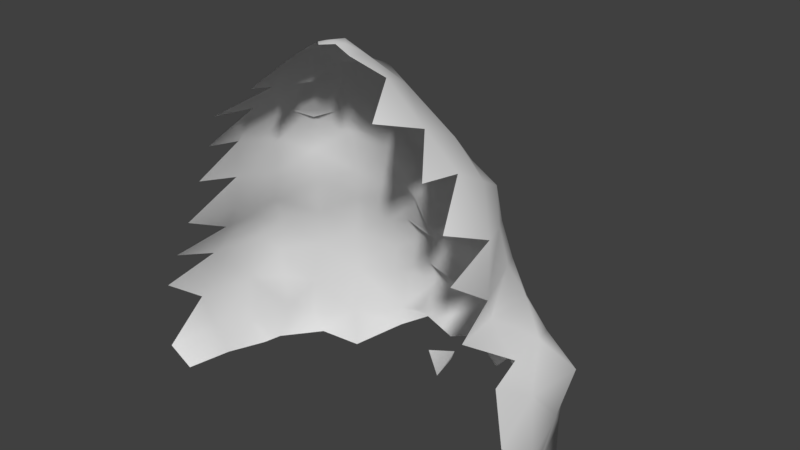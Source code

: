 # Source: BackMoutain2.blend  (saved by Blender 2.78.0; exported with 4.5.12 LTS)
import bpy
from mathutils import Matrix  # noqa: F401  (used for matrix-valued properties, if any)

bpy.ops.wm.read_factory_settings(use_empty=True)
scene = bpy.context.scene
scene.name = 'Scene'

# ---- collections
col_collection_1 = bpy.data.collections.new('Collection 1'); scene.collection.children.link(col_collection_1)

# ---- world
world_world = bpy.data.worlds.new('World'); scene.world = world_world
world_world.color = (0.05088, 0.05088, 0.05088)
world_world.use_sun_shadow = False
world_world.sun_shadow_jitter_overblur = 0.0
world_world.cycles.sampling_method = 'MANUAL'

# ---- meshes
me_cube = bpy.data.meshes.new('Cube')
me_cube.from_pydata([(-5.715, 5.225, 0.6067), (-6.21, 5.235, 1.449), (-4.027, 5.541, 0.4753), (-4.22, 5.61, 2.087), (-4.182, 5.791, 5.821), (-5.472, 4.843, 5.241), (-5.835, 4.847, 3.322), (-4.017, 5.928, 3.918), (-1.861, 7.828, 4.274), (-5.997, 3.186, 7.724), (-5.236, 2.541, 10.76), (-1.365, 8.755, 0.3773), (-0.751, 0.9511, 15.76), (-6.521, -0.9746, 8.115), (-5.555, 2.75, 9.216), (-1.532, 8.93, 1.743), (-0.8086, -0.04903, 15.93), (-3.249, 4.915, 9.199), (-4.722, 4.128, 8.514), (-5.129, 4.531, 6.909), (-3.68, 5.396, 7.657), (-6.376, 1.306, 7.945), (-1.27, 6.034, 8.161), (-5.054, -0.8924, 11.61), (-5.66, -0.9746, 10.09), (-4.51, 2.68, 12.05), (-5.864, 0.9845, 9.518), (-1.431, 5.06, 9.69), (-3.367, 2.75, 13.41), (-3.26, 3.918, 11.97), (-4.446, 3.821, 11.45), (-4.53, 3.87, 10.07), (-3.489, 4.772, 10.84), (-5.601, 0.9843, 11.06), (-1.781, 4.72, 10.88), (-2.888, 7.17, 1.153), (-3.034, 7.382, 1.853), (-4.313, -1.204, 13.01), (-2.579, -0.9559, 14.36), (-4.596, 0.9156, 12.64), (-1.769, 3.821, 12.76), (-3.374, 0.7621, 13.77), (-1.821, 0.4302, 15.37), (-1.488, 2.298, 14.66), (-3.081, 7.265, 3.765), (-1.599, 7.526, 5.762), (-2.951, 6.832, 5.107), (-2.634, 6.362, 6.631), (-1.854, 6.358, 6.902), (-2.624, 8.722, 0.939), (-2.717, 8.136, 1.528), (-1.508, 8.685, 3.146), (-2.022, 8.69, 3.049), (-0.2785, -0.08595, 16.24), (-0.3474, 0.361, 16.17), (-7.744, 2.878, 1.537), (-7.282, 3.155, 0.4203), (-8.635, -0.7824, 1.663), (-6.663, 4.209, 1.994), (-7.922, 1.07, 1.991), (-7.578, 1.339, 0.7165), (-7.089, 3.903, 0.4426), (-7.9, -0.5332, 0.7615), (-6.815, 4.072, 3.542), (-7.625, 2.905, 3.656), (-8.051, 0.5674, 3.62), (-7.708, 1.106, 5.557), (-6.758, 4.006, 4.825), (-7.248, 2.951, 5.623), (-7.914, -1.167, 4.977), (-6.991, 2.339, 6.896), (-6.559, 3.823, 6.422), (-6.789, 1.074, 7.059), (-7.302, -1.047, 6.488), (5.358, 4.821, 0.6194), (5.384, 4.777, 1.672), (4.011, 5.527, 0.4271), (4.368, 5.647, 1.803), (0.003732, 1.752, 15.37), (0.008155, 5.445, 1.929), (0.08547, 5.933, 0.4466), (-0.171, 8.99, 0.7872), (4.224, 5.641, 5.806), (5.492, 4.935, 5.325), (5.885, 5.478, 3.831), (4.225, 6.065, 3.86), (1.64, 7.778, 4.168), (5.922, 3.202, 7.751), (5.194, 2.484, 10.44), (1.252, 8.561, 0.04268), (0.8587, 0.9534, 15.8), (0.00376, 7.555, 3.962), (6.325, -0.9608, 8.066), (5.421, 2.754, 8.999), (1.578, 8.926, 1.68), (1.026, -0.05398, 16.03), (3.472, 4.73, 9.208), (4.755, 4.021, 8.491), (5.156, 4.444, 6.935), (3.884, 4.998, 7.687), (5.776, 1.392, 7.714), (1.987, 5.506, 7.774), (0.06323, 6.888, 0.7418), (5.477, -0.9367, 11.58), (-0.06611, 5.316, 7.66), (5.848, -0.9955, 9.949), (4.478, 2.524, 11.85), (5.991, 0.8327, 8.699), (1.867, 5.047, 9.478), (3.206, 2.591, 13.06), (3.115, 3.688, 11.84), (4.244, 3.607, 11.26), (-0.438, 5.079, 9.069), (4.446, 3.721, 9.959), (3.266, 4.408, 10.72), (5.983, 0.8014, 10.9), (1.742, 4.705, 11.07), (0.3675, 6.722, 1.367), (3.296, 7.281, 0.6636), (3.165, 7.183, 1.758), (0.1382, 4.29, 11.13), (4.619, -0.8861, 13.03), (2.787, -1.033, 14.52), (4.571, 0.963, 12.7), (1.628, 3.708, 12.64), (3.313, 0.8592, 13.91), (2.105, 0.4407, 15.43), (1.4, 2.267, 14.59), (-0.04787, 3.091, 14.73), (-0.5355, 3.68, 13.56), (3.186, 7.561, 3.626), (1.99, 7.035, 6.285), (3.013, 6.692, 5.052), (-0.5753, 7.313, 5.454), (2.781, 6.079, 6.571), (0.02333, 6.385, 6.714), (1.55, 6.609, 6.835), (-0.03423, 8.909, 1.583), (2.197, 8.106, 1.149), (2.447, 8.432, 1.834), (-0.1819, 8.678, 3.057), (1.431, 8.796, 2.603), (3.015, 8.266, 2.973), (0.4697, -0.08285, 16.31), (0.5014, 0.3653, 16.22), (0.05469, 0.8153, 16.2), (0.0815, 0.157, 16.32), (0.106, -0.4652, 16.31), (7.352, 2.445, 1.761), (7.245, 2.702, 0.4745), (8.064, -0.3555, 1.942), (6.934, 4.307, 2.216), (7.796, 1.085, 2.07), (7.439, 1.269, 0.6827), (6.883, 4.395, 0.5438), (7.953, -0.2652, 0.6414), (7.008, 4.276, 3.624), (7.695, 2.776, 3.868), (8.19, 0.5926, 3.59), (7.713, 1.117, 5.592), (6.82, 4.12, 4.955), (8.092, 3.151, 5.751), (7.981, -0.9635, 4.837), (7.054, 2.379, 6.91), (6.479, 3.762, 6.354), (7.202, 0.7615, 6.96), (7.355, -0.5172, 6.626)], [], [(3, 0, 1), (3, 6, 7), (7, 46, 44), (22, 135, 48), (22, 47, 20), (6, 58, 63), (7, 5, 4), (4, 19, 20), (6, 67, 5), (1, 61, 58), (20, 18, 17), (22, 17, 27), (22, 112, 104), (13, 26, 21), (21, 14, 9), (9, 18, 19), (27, 32, 34), (17, 31, 32), (112, 34, 120), (24, 33, 26), (26, 10, 14), (14, 31, 18), (32, 30, 29), (10, 30, 31), (34, 29, 40), (120, 40, 129), (23, 39, 33), (29, 25, 28), (28, 39, 41), (40, 28, 43), (43, 41, 42), (43, 129, 40), (42, 12, 43), (33, 25, 10), (8, 140, 51), (36, 49, 35), (36, 52, 50), (8, 46, 45), (8, 133, 91), (45, 47, 48), (45, 135, 133), (7, 36, 3), (4, 47, 46), (3, 35, 2), (15, 49, 50), (15, 140, 137), (15, 81, 11), (15, 52, 51), (8, 52, 44), (21, 70, 72), (9, 71, 70), (5, 71, 19), (12, 145, 78), (43, 78, 128), (146, 54, 53), (53, 147, 146), (16, 54, 12), (58, 64, 63), (62, 59, 60), (55, 61, 56), (60, 55, 56), (57, 65, 59), (59, 64, 55), (65, 69, 66), (64, 66, 68), (64, 67, 63), (68, 71, 67), (66, 73, 72), (66, 70, 68), (3, 2, 0), (3, 1, 6), (7, 4, 46), (22, 104, 135), (22, 48, 47), (6, 1, 58), (7, 6, 5), (4, 5, 19), (13, 21, 72), (6, 63, 67), (1, 0, 61), (20, 19, 18), (22, 20, 17), (22, 27, 112), (21, 26, 14), (9, 14, 18), (27, 17, 32), (17, 18, 31), (112, 27, 34), (26, 33, 10), (14, 10, 31), (32, 31, 30), (10, 25, 30), (34, 32, 29), (120, 34, 40), (29, 30, 25), (28, 25, 39), (40, 29, 28), (43, 28, 41), (43, 128, 129), (42, 41, 38), (41, 39, 37), (42, 16, 12), (33, 39, 25), (8, 91, 140), (36, 50, 49), (36, 44, 52), (8, 44, 46), (8, 45, 133), (45, 46, 47), (45, 48, 135), (7, 44, 36), (4, 20, 47), (3, 36, 35), (15, 11, 49), (15, 51, 140), (15, 137, 81), (15, 50, 52), (8, 51, 52), (21, 9, 70), (9, 19, 71), (5, 67, 71), (12, 54, 145), (43, 12, 78), (146, 145, 54), (16, 53, 54), (58, 55, 64), (62, 57, 59), (55, 58, 61), (60, 59, 55), (59, 65, 64), (64, 65, 66), (64, 68, 67), (68, 70, 71), (66, 72, 70), (77, 75, 74), (77, 85, 84), (85, 130, 132), (101, 136, 135), (101, 99, 134), (84, 156, 151), (85, 82, 83), (82, 99, 98), (80, 79, 117), (84, 83, 160), (75, 151, 154), (99, 96, 97), (101, 108, 96), (101, 104, 112), (92, 100, 107), (100, 87, 93), (87, 98, 97), (108, 116, 114), (96, 114, 113), (112, 120, 116), (105, 107, 115), (107, 93, 88), (93, 97, 113), (114, 110, 111), (88, 113, 111), (116, 124, 110), (120, 129, 124), (103, 115, 123), (110, 109, 106), (109, 125, 123), (124, 127, 109), (127, 126, 125), (127, 124, 129), (126, 127, 90), (115, 88, 106), (86, 141, 140), (119, 118, 138), (119, 139, 142), (86, 131, 132), (86, 91, 133), (131, 136, 134), (131, 133, 135), (85, 77, 119), (82, 132, 134), (77, 76, 118), (94, 139, 138), (94, 137, 140), (94, 89, 81), (94, 141, 142), (86, 130, 142), (100, 165, 163), (87, 163, 164), (83, 98, 164), (90, 78, 145), (127, 128, 78), (146, 143, 144), (143, 146, 147), (95, 90, 144), (151, 156, 157), (155, 153, 152), (148, 149, 154), (153, 149, 148), (150, 152, 158), (152, 148, 157), (158, 159, 162), (157, 161, 159), (157, 156, 160), (161, 160, 164), (159, 165, 166), (159, 161, 163), (77, 74, 76), (77, 84, 75), (85, 132, 82), (101, 135, 104), (101, 134, 136), (84, 151, 75), (85, 83, 84), (82, 98, 83), (92, 165, 100), (80, 117, 102), (84, 160, 156), (75, 154, 74), (99, 97, 98), (101, 96, 99), (101, 112, 108), (100, 93, 107), (87, 97, 93), (108, 114, 96), (96, 113, 97), (112, 116, 108), (107, 88, 115), (93, 113, 88), (114, 111, 113), (88, 111, 106), (116, 110, 114), (120, 124, 116), (110, 106, 111), (109, 123, 106), (124, 109, 110), (127, 125, 109), (127, 129, 128), (126, 122, 125), (125, 121, 123), (126, 90, 95), (115, 106, 123), (86, 140, 91), (119, 138, 139), (119, 142, 130), (86, 132, 130), (86, 133, 131), (131, 134, 132), (131, 135, 136), (85, 119, 130), (82, 134, 99), (77, 118, 119), (94, 138, 89), (94, 140, 141), (94, 81, 137), (94, 142, 139), (86, 142, 141), (100, 163, 87), (87, 164, 98), (83, 164, 160), (90, 145, 144), (127, 78, 90), (146, 144, 145), (95, 144, 143), (151, 157, 148), (155, 152, 150), (148, 154, 151), (153, 148, 152), (152, 157, 158), (157, 159, 158), (157, 160, 161), (161, 164, 163), (159, 166, 162), (159, 163, 165)])
me_cube.polygons.foreach_set('use_smooth', [True] * 271)
_uv = me_cube.uv_layers.new(name='UVMap')
_uv.uv.foreach_set('vector', [0.3001, 0.6067, 0.4002, 0.5085, 0.4005, 0.6067, 0.3001, 0.6067, 0.4009, 0.7048, 0.3007, 0.7047, 0.2982, 0.5053, 0.199, 0.6029, 0.1981, 0.5052, 0.006375, 0.0113, 0.4867, 0.4916, 0.006375, 0.4916, 0.4867, 0.0113, 0.006375, 0.4916, 0.006375, 0.0113, 0.4009, 0.7048, 0.5009, 0.6066, 0.501, 0.7049, 0.2982, 0.5053, 0.3987, 0.6036, 0.2988, 0.6033, 0.2988, 0.6033, 0.3991, 0.7018, 0.2994, 0.7012, 0.3984, 0.5055, 0.4986, 0.604, 0.3987, 0.6036, 0.4005, 0.6067, 0.5009, 0.5083, 0.5009, 0.6066, 0.3994, 0.7999, 0.4988, 0.899, 0.3997, 0.898, 0.3, 0.7991, 0.3997, 0.898, 0.3007, 0.8971, 0.3, 0.7991, 0.2016, 0.8961, 0.2007, 0.7984, 0.2997, 0.8029, 0.1999, 0.9009, 0.2004, 0.8022, 0.2004, 0.8022, 0.1008, 0.8999, 0.101, 0.8014, 0.101, 0.8014, 0.001742, 0.899, 0.001674, 0.8006, 0.2945, 0.8971, 0.3939, 0.9962, 0.2951, 0.995, 0.3935, 0.898, 0.4927, 0.9973, 0.3939, 0.9962, 0.2016, 0.8961, 0.3013, 0.995, 0.2024, 0.9938, 0.2987, 0.8977, 0.2011, 0.9998, 0.1997, 0.8969, 0.1999, 0.9009, 0.1006, 0.9985, 0.1008, 0.8999, 0.1008, 0.8999, 0.001809, 0.9973, 0.001742, 0.899, 0.3947, 0.5069, 0.4935, 0.6064, 0.395, 0.605, 0.0987, 0.5085, 0.002308, 0.606, 0.0008933, 0.5087, 0.2958, 0.5057, 0.395, 0.605, 0.2965, 0.6037, 0.197, 0.5046, 0.2965, 0.6037, 0.1979, 0.6023, 0.2683, 0.5077, 0.1882, 0.6084, 0.194, 0.5087, 0.003724, 0.7033, 0.09985, 0.606, 0.101, 0.7036, 0.101, 0.7006, 0.1871, 0.6056, 0.1881, 0.7019, 0.4867, 0.0113, 0.006375, 0.4916, 0.006375, 0.0113, 0.4867, 0.0113, -0.003775, 0.4927, 0.006375, 0.0113, 0.006375, 0.0113, 0.4867, 0.4916, 0.006375, 0.4916, 0.1992, 0.8015, 0.1033, 0.8986, 0.1022, 0.8011, 0.1949, 0.5087, 0.09985, 0.606, 0.0987, 0.5085, 0.1004, 0.7044, -0.001184, 0.6069, 0.09924, 0.6069, 0.1997, 0.6068, 0.0981, 0.5093, 0.1988, 0.5091, 0.1997, 0.6068, 0.1004, 0.7044, 0.09924, 0.6069, 0.09792, 0.5051, 0.199, 0.6029, 0.09906, 0.6026, 0.09792, 0.5051, -0.0008281, 0.6022, -0.002236, 0.5049, 0.09906, 0.6026, 0.1998, 0.7007, 0.1002, 0.7001, 0.09906, 0.6026, 0.0005807, 0.6995, -0.0008281, 0.6022, 0.3007, 0.7047, 0.1997, 0.6068, 0.3001, 0.6067, 0.2988, 0.6033, 0.1998, 0.7007, 0.199, 0.6029, 0.3001, 0.6067, 0.1988, 0.5091, 0.2995, 0.5088, -0.001184, 0.6069, 0.0981, 0.5093, 0.09924, 0.6069, 0.5008, 0.6069, 0.4021, 0.7041, 0.4004, 0.607, 0.5008, 0.6069, 0.3987, 0.5099, 0.4994, 0.5096, -0.001184, 0.6069, 0.1004, 0.7044, 0.0002244, 0.7042, 0.1004, 0.7044, 0.1997, 0.6068, 0.2005, 0.7045, 0.006375, 0.0113, 0.4867, 0.4916, 0.006375, 0.4916, 0.006375, 0.0113, 0.4867, 0.4916, 0.006375, 0.4916, 0.3987, 0.6036, 0.4987, 0.7023, 0.3991, 0.7018, 0.1033, 0.8986, 0.007969, 0.9953, 0.006554, 0.898, 0.1022, 0.8011, 0.006554, 0.898, 0.005139, 0.8007, 0.1966, 0.9969, 0.09962, 0.8959, 0.1971, 0.8981, 0.1971, 0.8981, 0.2938, 0.9993, 0.1966, 0.9969, 0.2001, 0.8992, 0.1045, 0.9961, 0.1033, 0.8986, 0.001406, 0.6066, 0.1016, 0.7051, 0.001473, 0.7049, 0.3034, 0.5075, 0.2023, 0.6065, 0.2027, 0.5077, 0.1018, 0.6065, 0.001338, 0.5083, 0.102, 0.508, 0.2027, 0.5077, 0.1018, 0.6065, 0.102, 0.508, 0.3027, 0.6064, 0.2018, 0.7052, 0.2023, 0.6065, 0.2023, 0.6065, 0.1016, 0.7051, 0.1018, 0.6065, 0.2018, 0.5059, 0.3012, 0.605, 0.2013, 0.6047, 0.1016, 0.5058, 0.2013, 0.6047, 0.1014, 0.6043, 0.1016, 0.5058, 0.00154, 0.604, 0.001473, 0.5056, 0.1014, 0.6043, 0.001607, 0.7023, 0.00154, 0.604, 0.2013, 0.6047, 0.3005, 0.704, 0.2008, 0.7034, 0.2013, 0.6047, 0.1012, 0.7029, 0.1014, 0.6043, 0.3001, 0.6067, 0.2995, 0.5088, 0.4002, 0.5085, 0.3001, 0.6067, 0.4005, 0.6067, 0.4009, 0.7048, 0.2982, 0.5053, 0.2988, 0.6033, 0.199, 0.6029, 0.006375, 0.0113, 0.4867, 0.0113, 0.4867, 0.4916, 0.4867, 0.0113, 0.4867, 0.4916, 0.006375, 0.4916, 0.4009, 0.7048, 0.4005, 0.6067, 0.5009, 0.6066, 0.2982, 0.5053, 0.3984, 0.5055, 0.3987, 0.6036, 0.2988, 0.6033, 0.3987, 0.6036, 0.3991, 0.7018, 0.006375, 0.0113, 0.4867, 0.0113, 0.4867, 0.4916, 0.3984, 0.5055, 0.4986, 0.5056, 0.4986, 0.604, 0.4005, 0.6067, 0.4002, 0.5085, 0.5009, 0.5083, 0.3994, 0.7999, 0.4988, 0.8006, 0.4988, 0.899, 0.3, 0.7991, 0.3994, 0.7999, 0.3997, 0.898, 0.3, 0.7991, 0.3007, 0.8971, 0.2016, 0.8961, 0.2004, 0.8022, 0.1999, 0.9009, 0.1008, 0.8999, 0.101, 0.8014, 0.1008, 0.8999, 0.001742, 0.899, 0.2945, 0.8971, 0.3935, 0.898, 0.3939, 0.9962, 0.3935, 0.898, 0.4926, 0.899, 0.4927, 0.9973, 0.2016, 0.8961, 0.3007, 0.8971, 0.3013, 0.995, 0.1999, 0.9009, 0.2011, 1.0, 0.1006, 0.9985, 0.1008, 0.8999, 0.1006, 0.9985, 0.001809, 0.9973, 0.3947, 0.5069, 0.4935, 0.5081, 0.4935, 0.6064, 0.0987, 0.5085, 0.09985, 0.606, 0.002308, 0.606, 0.2958, 0.5057, 0.3947, 0.5069, 0.395, 0.605, 0.197, 0.5046, 0.2958, 0.5057, 0.2965, 0.6037, 0.003724, 0.7033, 0.002308, 0.606, 0.09985, 0.606, 0.101, 0.7006, 0.09985, 0.6031, 0.1871, 0.6056, 0.4867, 0.0113, 0.4867, 0.4916, 0.006375, 0.4916, 0.4867, 0.0113, 0.4867, 0.4916, -0.003775, 0.4927, 0.006375, 0.0113, 0.4867, 0.0113, 0.4867, 0.4916, 0.4867, 0.0113, 0.4766, 0.4927, 0.006375, 0.4916, 0.1932, 0.7009, 0.1906, 0.6018, 0.2889, 0.6075, 0.1992, 0.8015, 0.2001, 0.8992, 0.1033, 0.8986, 0.1949, 0.5087, 0.1888, 0.608, 0.09985, 0.606, 0.1004, 0.7044, 0.0002244, 0.7042, -0.001184, 0.6069, 0.1997, 0.6068, 0.09924, 0.6069, 0.0981, 0.5093, 0.1997, 0.6068, 0.2005, 0.7045, 0.1004, 0.7044, 0.09792, 0.5051, 0.1981, 0.5052, 0.199, 0.6029, 0.09792, 0.5051, 0.09906, 0.6026, -0.0008281, 0.6022, 0.09906, 0.6026, 0.199, 0.6029, 0.1998, 0.7007, 0.09906, 0.6026, 0.1002, 0.7001, 0.0005807, 0.6995, 0.3007, 0.7047, 0.2005, 0.7045, 0.1997, 0.6068, 0.2988, 0.6033, 0.2994, 0.7012, 0.1998, 0.7007, 0.3001, 0.6067, 0.1997, 0.6068, 0.1988, 0.5091, -0.001184, 0.6069, -0.002593, 0.5096, 0.0981, 0.5093, 0.5008, 0.6069, 0.5022, 0.7042, 0.4021, 0.7041, 0.5008, 0.6069, 0.4004, 0.607, 0.3987, 0.5099, -0.001184, 0.6069, 0.09924, 0.6069, 0.1004, 0.7044, 0.1004, 0.7044, 0.09924, 0.6069, 0.1997, 0.6068, 0.006375, 0.0113, 0.4867, 0.0113, 0.4867, 0.4916, 0.006375, 0.0113, 0.4867, 0.0113, 0.4867, 0.4916, 0.3987, 0.6036, 0.4986, 0.604, 0.4987, 0.7023, 0.1033, 0.8986, 0.1045, 0.9961, 0.007969, 0.9953, 0.1022, 0.8011, 0.1033, 0.8986, 0.006554, 0.898, 0.1966, 0.9969, 0.09942, 0.9945, 0.09962, 0.8959, 0.2001, 0.8992, 0.201, 0.997, 0.1045, 0.9961, 0.001406, 0.6066, 0.1018, 0.6065, 0.1016, 0.7051, 0.3034, 0.5075, 0.3027, 0.6064, 0.2023, 0.6065, 0.1018, 0.6065, 0.001406, 0.6066, 0.001338, 0.5083, 0.2027, 0.5077, 0.2023, 0.6065, 0.1018, 0.6065, 0.2023, 0.6065, 0.2018, 0.7052, 0.1016, 0.7051, 0.1016, 0.5058, 0.2018, 0.5059, 0.2013, 0.6047, 0.1016, 0.5058, 0.1014, 0.6043, 0.00154, 0.604, 0.1014, 0.6043, 0.1012, 0.7029, 0.001607, 0.7023, 0.2013, 0.6047, 0.2008, 0.7034, 0.1012, 0.7029, 0.3001, 0.6067, 0.4005, 0.6067, 0.4002, 0.5085, 0.3001, 0.6067, 0.3007, 0.7047, 0.4009, 0.7048, 0.2982, 0.5053, 0.1981, 0.5052, 0.199, 0.6029, 0.006375, 0.0113, 0.006375, 0.4916, 0.4867, 0.4916, 0.4867, 0.0113, 0.006375, 0.0113, 0.006375, 0.4916, 0.4009, 0.7048, 0.501, 0.7049, 0.5009, 0.6066, 0.2982, 0.5053, 0.2988, 0.6033, 0.3987, 0.6036, 0.2988, 0.6033, 0.2994, 0.7012, 0.3991, 0.7018, 0.1026, 0.6097, 0.102, 0.5117, 0.0004784, 0.5126, 0.3984, 0.5055, 0.3987, 0.6036, 0.4986, 0.604, 0.4005, 0.6067, 0.5009, 0.6066, 0.5009, 0.5083, 0.3994, 0.7999, 0.3997, 0.898, 0.4988, 0.899, 0.3, 0.7991, 0.3007, 0.8971, 0.3997, 0.898, 0.3, 0.7991, 0.2007, 0.7984, 0.2016, 0.8961, 0.2997, 0.8029, 0.2004, 0.8022, 0.1999, 0.9009, 0.2004, 0.8022, 0.101, 0.8014, 0.1008, 0.8999, 0.101, 0.8014, 0.001674, 0.8006, 0.001742, 0.899, 0.2945, 0.8971, 0.2951, 0.995, 0.3939, 0.9962, 0.3935, 0.898, 0.3939, 0.9962, 0.4927, 0.9973, 0.2016, 0.8961, 0.2024, 0.9938, 0.3013, 0.995, 0.2987, 0.8977, 0.1997, 0.8969, 0.2011, 0.9998, 0.1999, 0.9009, 0.1008, 0.8999, 0.1006, 0.9985, 0.1008, 0.8999, 0.001742, 0.899, 0.001809, 0.9973, 0.3947, 0.5069, 0.395, 0.605, 0.4935, 0.6064, 0.0987, 0.5085, 0.0008933, 0.5087, 0.002308, 0.606, 0.2958, 0.5057, 0.2965, 0.6037, 0.395, 0.605, 0.197, 0.5046, 0.1979, 0.6023, 0.2965, 0.6037, 0.2683, 0.5077, 0.194, 0.5087, 0.1882, 0.6084, 0.003724, 0.7033, 0.101, 0.7036, 0.09985, 0.606, 0.101, 0.7006, 0.1881, 0.7019, 0.1871, 0.6056, 0.4867, 0.0113, 0.006375, 0.0113, 0.006375, 0.4916, 0.4867, 0.0113, 0.006375, 0.0113, -0.003775, 0.4927, 0.006375, 0.0113, 0.006375, 0.4916, 0.4867, 0.4916, 0.1992, 0.8015, 0.1022, 0.8011, 0.1033, 0.8986, 0.1949, 0.5087, 0.0987, 0.5085, 0.09985, 0.606, 0.1004, 0.7044, 0.09924, 0.6069, -0.001184, 0.6069, 0.1997, 0.6068, 0.1988, 0.5091, 0.0981, 0.5093, 0.1997, 0.6068, 0.09924, 0.6069, 0.1004, 0.7044, 0.09792, 0.5051, 0.09906, 0.6026, 0.199, 0.6029, 0.09792, 0.5051, -0.002236, 0.5049, -0.0008281, 0.6022, 0.09906, 0.6026, 0.1002, 0.7001, 0.1998, 0.7007, 0.09906, 0.6026, -0.0008281, 0.6022, 0.0005807, 0.6995, 0.3007, 0.7047, 0.3001, 0.6067, 0.1997, 0.6068, 0.2988, 0.6033, 0.199, 0.6029, 0.1998, 0.7007, 0.3001, 0.6067, 0.2995, 0.5088, 0.1988, 0.5091, -0.001184, 0.6069, 0.09924, 0.6069, 0.0981, 0.5093, 0.5008, 0.6069, 0.4004, 0.607, 0.4021, 0.7041, 0.5008, 0.6069, 0.4994, 0.5096, 0.3987, 0.5099, -0.001184, 0.6069, 0.0002244, 0.7042, 0.1004, 0.7044, 0.1004, 0.7044, 0.2005, 0.7045, 0.1997, 0.6068, 0.006375, 0.0113, 0.006375, 0.4916, 0.4867, 0.4916, 0.006375, 0.0113, 0.006375, 0.4916, 0.4867, 0.4916, 0.3987, 0.6036, 0.3991, 0.7018, 0.4987, 0.7023, 0.1033, 0.8986, 0.006554, 0.898, 0.007969, 0.9953, 0.1022, 0.8011, 0.005139, 0.8007, 0.006554, 0.898, 0.1966, 0.9969, 0.1971, 0.8981, 0.09962, 0.8959, 0.1971, 0.8981, 0.1966, 0.9969, 0.2938, 0.9993, 0.2001, 0.8992, 0.1033, 0.8986, 0.1045, 0.9961, 0.001406, 0.6066, 0.001473, 0.7049, 0.1016, 0.7051, 0.3034, 0.5075, 0.2027, 0.5077, 0.2023, 0.6065, 0.1018, 0.6065, 0.102, 0.508, 0.001338, 0.5083, 0.2027, 0.5077, 0.102, 0.508, 0.1018, 0.6065, 0.3027, 0.6064, 0.2023, 0.6065, 0.2018, 0.7052, 0.2023, 0.6065, 0.1018, 0.6065, 0.1016, 0.7051, 0.2018, 0.5059, 0.2013, 0.6047, 0.3012, 0.605, 0.1016, 0.5058, 0.1014, 0.6043, 0.2013, 0.6047, 0.1016, 0.5058, 0.001473, 0.5056, 0.00154, 0.604, 0.1014, 0.6043, 0.00154, 0.604, 0.001607, 0.7023, 0.2013, 0.6047, 0.2008, 0.7034, 0.3005, 0.704, 0.2013, 0.6047, 0.1014, 0.6043, 0.1012, 0.7029, 0.3001, 0.6067, 0.4002, 0.5085, 0.2995, 0.5088, 0.3001, 0.6067, 0.4009, 0.7048, 0.4005, 0.6067, 0.2982, 0.5053, 0.199, 0.6029, 0.2988, 0.6033, 0.006375, 0.0113, 0.4867, 0.4916, 0.4867, 0.0113, 0.4867, 0.0113, 0.006375, 0.4916, 0.4867, 0.4916, 0.4009, 0.7048, 0.5009, 0.6066, 0.4005, 0.6067, 0.2982, 0.5053, 0.3987, 0.6036, 0.3984, 0.5055, 0.2988, 0.6033, 0.3991, 0.7018, 0.3987, 0.6036, 0.006375, 0.0113, 0.4867, 0.4916, 0.4867, 0.0113, 0.1026, 0.6097, 0.0004784, 0.5126, 0.001351, 0.6104, 0.3984, 0.5055, 0.4986, 0.604, 0.4986, 0.5056, 0.4005, 0.6067, 0.5009, 0.5083, 0.4002, 0.5085, 0.3994, 0.7999, 0.4988, 0.899, 0.4988, 0.8006, 0.3, 0.7991, 0.3997, 0.898, 0.3994, 0.7999, 0.3, 0.7991, 0.2016, 0.8961, 0.3007, 0.8971, 0.2004, 0.8022, 0.1008, 0.8999, 0.1999, 0.9009, 0.101, 0.8014, 0.001742, 0.899, 0.1008, 0.8999, 0.2945, 0.8971, 0.3939, 0.9962, 0.3935, 0.898, 0.3935, 0.898, 0.4927, 0.9973, 0.4926, 0.899, 0.2016, 0.8961, 0.3013, 0.995, 0.3007, 0.8971, 0.1999, 0.9009, 0.1006, 0.9985, 0.2011, 1.0, 0.1008, 0.8999, 0.001809, 0.9973, 0.1006, 0.9985, 0.3947, 0.5069, 0.4935, 0.6064, 0.4935, 0.5081, 0.0987, 0.5085, 0.002308, 0.606, 0.09985, 0.606, 0.2958, 0.5057, 0.395, 0.605, 0.3947, 0.5069, 0.197, 0.5046, 0.2965, 0.6037, 0.2958, 0.5057, 0.003724, 0.7033, 0.09985, 0.606, 0.002308, 0.606, 0.101, 0.7006, 0.1871, 0.6056, 0.09985, 0.6031, 0.4867, 0.0113, 0.006375, 0.4916, 0.4867, 0.4916, 0.4867, 0.0113, -0.003775, 0.4927, 0.4867, 0.4916, 0.006375, 0.0113, 0.4867, 0.4916, 0.4867, 0.0113, 0.4867, 0.0113, 0.006375, 0.4916, 0.4766, 0.4927, 0.1932, 0.7009, 0.2889, 0.6075, 0.1906, 0.6018, 0.1992, 0.8015, 0.1033, 0.8986, 0.2001, 0.8992, 0.1949, 0.5087, 0.09985, 0.606, 0.1888, 0.608, 0.1004, 0.7044, -0.001184, 0.6069, 0.0002244, 0.7042, 0.1997, 0.6068, 0.0981, 0.5093, 0.09924, 0.6069, 0.1997, 0.6068, 0.1004, 0.7044, 0.2005, 0.7045, 0.09792, 0.5051, 0.199, 0.6029, 0.1981, 0.5052, 0.09792, 0.5051, -0.0008281, 0.6022, 0.09906, 0.6026, 0.09906, 0.6026, 0.1998, 0.7007, 0.199, 0.6029, 0.09906, 0.6026, 0.0005807, 0.6995, 0.1002, 0.7001, 0.3007, 0.7047, 0.1997, 0.6068, 0.2005, 0.7045, 0.2988, 0.6033, 0.1998, 0.7007, 0.2994, 0.7012, 0.3001, 0.6067, 0.1988, 0.5091, 0.1997, 0.6068, -0.001184, 0.6069, 0.0981, 0.5093, -0.002593, 0.5096, 0.5008, 0.6069, 0.4021, 0.7041, 0.5022, 0.7042, 0.5008, 0.6069, 0.3987, 0.5099, 0.4004, 0.607, -0.001184, 0.6069, 0.1004, 0.7044, 0.09924, 0.6069, 0.1004, 0.7044, 0.1997, 0.6068, 0.09924, 0.6069, 0.006375, 0.0113, 0.4867, 0.4916, 0.4867, 0.0113, 0.006375, 0.0113, 0.4867, 0.4916, 0.4867, 0.0113, 0.3987, 0.6036, 0.4987, 0.7023, 0.4986, 0.604, 0.1033, 0.8986, 0.007969, 0.9953, 0.1045, 0.9961, 0.1022, 0.8011, 0.006554, 0.898, 0.1033, 0.8986, 0.1966, 0.9969, 0.09962, 0.8959, 0.09942, 0.9945, 0.2001, 0.8992, 0.1045, 0.9961, 0.201, 0.997, 0.001406, 0.6066, 0.1016, 0.7051, 0.1018, 0.6065, 0.3034, 0.5075, 0.2023, 0.6065, 0.3027, 0.6064, 0.1018, 0.6065, 0.001338, 0.5083, 0.001406, 0.6066, 0.2027, 0.5077, 0.1018, 0.6065, 0.2023, 0.6065, 0.2023, 0.6065, 0.1016, 0.7051, 0.2018, 0.7052, 0.1016, 0.5058, 0.2013, 0.6047, 0.2018, 0.5059, 0.1016, 0.5058, 0.00154, 0.604, 0.1014, 0.6043, 0.1014, 0.6043, 0.001607, 0.7023, 0.1012, 0.7029, 0.2013, 0.6047, 0.3005, 0.704, 0.3012, 0.605, 0.2013, 0.6047, 0.1012, 0.7029, 0.2008, 0.7034])
_ca = me_cube.color_attributes.new('Col', 'BYTE_COLOR', 'CORNER')
_ca.data.foreach_set('color', [0.06848, 0.04092, 0.01229, 1.0, 0.2051, 0.1195, 0.03071, 1.0, 0.1329, 0.06848, 0.009134, 1.0, 0.06848, 0.04092, 0.01229, 1.0, 0.1329, 0.06848, 0.009134, 1.0, 0.1022, 0.05448, 0.01033, 1.0, 0.1022, 0.05448, 0.01033, 1.0, 0.1845, 0.1046, 0.02416, 1.0, 0.1356, 0.07036, 0.009721, 1.0, 0.2051, 0.1195, 0.03071, 1.0, 0.1329, 0.06848, 0.009134, 1.0, 0.1946, 0.1119, 0.02732, 1.0, 0.2051, 0.1195, 0.03071, 1.0, 0.1329, 0.06848, 0.009134, 1.0, 0.09531, 0.05613, 0.016, 1.0, 0.1329, 0.06848, 0.009134, 1.0, 0.1329, 0.06848, 0.009134, 1.0, 0.2051, 0.1195, 0.03071, 1.0, 0.1022, 0.05448, 0.01033, 1.0, 0.1329, 0.06848, 0.009134, 1.0, 0.07036, 0.04231, 0.01229, 1.0, 0.07036, 0.04231, 0.01229, 1.0, 0.1329, 0.06848, 0.009134, 1.0, 0.09531, 0.05613, 0.016, 1.0, 0.1329, 0.06848, 0.009134, 1.0, 0.2051, 0.1195, 0.03071, 1.0, 0.1329, 0.06848, 0.009134, 1.0, 0.1329, 0.06848, 0.009134, 1.0, 0.1329, 0.06848, 0.009134, 1.0, 0.1329, 0.06848, 0.009134, 1.0, 0.09531, 0.05613, 0.016, 1.0, 0.1329, 0.06848, 0.009134, 1.0, 0.1329, 0.06848, 0.009134, 1.0, 0.2051, 0.1195, 0.03071, 1.0, 0.1329, 0.06848, 0.009134, 1.0, 0.1356, 0.07036, 0.009721, 1.0, 0.2051, 0.1195, 0.03071, 1.0, 0.1981, 0.1144, 0.02732, 1.0, 0.1329, 0.06848, 0.009134, 1.0, 0.0865, 0.04817, 0.01096, 1.0, 0.2051, 0.1195, 0.03071, 1.0, 0.2051, 0.1195, 0.03071, 1.0, 0.2051, 0.1195, 0.03071, 1.0, 0.07421, 0.04519, 0.01229, 1.0, 0.06848, 0.04092, 0.01229, 1.0, 0.06848, 0.04092, 0.01229, 1.0, 0.1329, 0.06848, 0.009134, 1.0, 0.1329, 0.06848, 0.009134, 1.0, 0.1356, 0.07036, 0.009721, 1.0, 0.1329, 0.06848, 0.009134, 1.0, 0.07227, 0.04374, 0.01298, 1.0, 0.1329, 0.06848, 0.009134, 1.0, 0.1329, 0.06848, 0.009134, 1.0, 0.1329, 0.06848, 0.009134, 1.0, 0.1981, 0.1144, 0.02732, 1.0, 0.07227, 0.04374, 0.01298, 1.0, 0.06848, 0.04092, 0.01229, 1.0, 0.1022, 0.05613, 0.01033, 1.0, 0.1329, 0.06848, 0.009134, 1.0, 0.2051, 0.1195, 0.03071, 1.0, 0.2051, 0.1195, 0.03071, 1.0, 0.1329, 0.06848, 0.009134, 1.0, 0.07421, 0.04519, 0.01229, 1.0, 0.07421, 0.04519, 0.01229, 1.0, 0.1329, 0.06848, 0.009134, 1.0, 0.1329, 0.06848, 0.009134, 1.0, 0.1329, 0.06848, 0.009134, 1.0, 0.1329, 0.06848, 0.009134, 1.0, 0.1329, 0.06848, 0.009134, 1.0, 0.1329, 0.06848, 0.009134, 1.0, 0.1329, 0.06848, 0.009134, 1.0, 0.1329, 0.06848, 0.009134, 1.0, 0.07227, 0.04374, 0.01298, 1.0, 0.1329, 0.06848, 0.009134, 1.0, 0.1329, 0.06848, 0.009134, 1.0, 0.06848, 0.04092, 0.01229, 1.0, 0.1329, 0.06848, 0.009134, 1.0, 0.1384, 0.07227, 0.01033, 1.0, 0.1329, 0.06848, 0.009134, 1.0, 0.1301, 0.06848, 0.009134, 1.0, 0.1329, 0.06848, 0.009134, 1.0, 0.1329, 0.06848, 0.009134, 1.0, 0.1329, 0.06848, 0.009134, 1.0, 0.1329, 0.06848, 0.009134, 1.0, 0.1329, 0.06848, 0.009134, 1.0, 0.1301, 0.06848, 0.009134, 1.0, 0.1329, 0.06848, 0.009134, 1.0, 0.1329, 0.06848, 0.009134, 1.0, 0.1329, 0.06848, 0.009134, 1.0, 0.1329, 0.06848, 0.009134, 1.0, 0.1329, 0.06848, 0.009134, 1.0, 0.1329, 0.06848, 0.009134, 1.0, 0.1329, 0.06848, 0.009134, 1.0, 0.1329, 0.06848, 0.009134, 1.0, 0.1384, 0.07227, 0.01033, 1.0, 0.1329, 0.06848, 0.009134, 1.0, 0.1329, 0.06848, 0.009134, 1.0, 0.1329, 0.06848, 0.009134, 1.0, 0.1329, 0.06848, 0.009134, 1.0, 0.1329, 0.06848, 0.009134, 1.0, 0.1329, 0.06848, 0.009134, 1.0, 0.1329, 0.06848, 0.009134, 1.0, 0.1384, 0.07227, 0.01033, 1.0, 0.06848, 0.04092, 0.01229, 1.0, 0.1329, 0.06848, 0.009134, 1.0, 0.1329, 0.06848, 0.009134, 1.0, 0.1329, 0.06848, 0.009134, 1.0, 0.1329, 0.06848, 0.009134, 1.0, 0.1329, 0.06848, 0.009134, 1.0, 0.1329, 0.06848, 0.009134, 1.0, 0.1329, 0.06848, 0.009134, 1.0, 0.1384, 0.07227, 0.01033, 1.0, 0.1845, 0.1046, 0.02416, 1.0, 0.2051, 0.1195, 0.03071, 1.0, 0.1384, 0.07227, 0.01033, 1.0, 0.1329, 0.06848, 0.009134, 1.0, 0.1301, 0.07227, 0.01521, 1.0, 0.2051, 0.1195, 0.03071, 1.0, 0.1329, 0.06848, 0.009134, 1.0, 0.1946, 0.1119, 0.02732, 1.0, 0.2051, 0.1195, 0.03071, 1.0, 0.1329, 0.06848, 0.009134, 1.0, 0.1329, 0.06848, 0.009134, 1.0, 0.1022, 0.05448, 0.01033, 1.0, 0.1329, 0.06848, 0.009134, 1.0, 0.06848, 0.04092, 0.01229, 1.0, 0.07036, 0.04231, 0.01229, 1.0, 0.1329, 0.06848, 0.009134, 1.0, 0.1845, 0.1046, 0.02416, 1.0, 0.06848, 0.04092, 0.01229, 1.0, 0.1329, 0.06848, 0.009134, 1.0, 0.15, 0.08022, 0.01298, 1.0, 0.1329, 0.06848, 0.009134, 1.0, 0.1329, 0.06848, 0.009134, 1.0, 0.1329, 0.06848, 0.009134, 1.0, 0.1329, 0.06848, 0.009134, 1.0, 0.06848, 0.04092, 0.01229, 1.0, 0.1413, 0.07421, 0.01096, 1.0, 0.1329, 0.06848, 0.009134, 1.0, 0.15, 0.08022, 0.01298, 1.0, 0.1329, 0.06848, 0.009134, 1.0, 0.1329, 0.06848, 0.009134, 1.0, 0.1329, 0.06848, 0.009134, 1.0, 0.1329, 0.06848, 0.009134, 1.0, 0.1384, 0.07227, 0.01033, 1.0, 0.1329, 0.06848, 0.009134, 1.0, 0.1356, 0.07036, 0.009721, 1.0, 0.2051, 0.1195, 0.03071, 1.0, 0.1329, 0.06848, 0.009134, 1.0, 0.1413, 0.07421, 0.01096, 1.0, 0.06848, 0.04092, 0.01229, 1.0, 0.2051, 0.1195, 0.03071, 1.0, 0.1329, 0.06848, 0.009134, 1.0, 0.1329, 0.06848, 0.009134, 1.0, 0.2051, 0.1195, 0.03071, 1.0, 0.1329, 0.06848, 0.009134, 1.0, 0.1329, 0.06848, 0.009134, 1.0, 0.1329, 0.06848, 0.009134, 1.0, 0.1329, 0.06848, 0.009134, 1.0, 0.1329, 0.06848, 0.009134, 1.0, 0.1329, 0.06848, 0.009134, 1.0, 0.1384, 0.07227, 0.01033, 1.0, 0.1329, 0.06848, 0.009134, 1.0, 0.1329, 0.06848, 0.009134, 1.0, 0.1329, 0.06848, 0.009134, 1.0, 0.1329, 0.06848, 0.009134, 1.0, 0.1329, 0.06848, 0.009134, 1.0, 0.1329, 0.06848, 0.009134, 1.0, 0.1329, 0.06848, 0.009134, 1.0, 0.1329, 0.06848, 0.009134, 1.0, 0.1329, 0.06848, 0.009134, 1.0, 0.1329, 0.06848, 0.009134, 1.0, 0.1329, 0.06848, 0.009134, 1.0, 0.2051, 0.1195, 0.03071, 1.0, 0.1329, 0.06848, 0.009134, 1.0, 0.1329, 0.06848, 0.009134, 1.0, 0.1329, 0.06848, 0.009134, 1.0, 0.1329, 0.06848, 0.009134, 1.0, 0.1329, 0.06848, 0.009134, 1.0, 0.1329, 0.06848, 0.009134, 1.0, 0.1329, 0.06848, 0.009134, 1.0, 0.1329, 0.06848, 0.009134, 1.0, 0.1329, 0.06848, 0.009134, 1.0, 0.1022, 0.05613, 0.01033, 1.0, 0.1356, 0.07036, 0.009721, 1.0, 0.1329, 0.06848, 0.009134, 1.0, 0.1329, 0.06848, 0.009134, 1.0, 0.1329, 0.06848, 0.009134, 1.0, 0.1329, 0.06848, 0.009134, 1.0, 0.1356, 0.07036, 0.009721, 1.0, 0.07421, 0.04374, 0.01161, 1.0, 0.1746, 0.09759, 0.02029, 1.0, 0.1329, 0.06848, 0.009134, 1.0, 0.1746, 0.09759, 0.02029, 1.0, 0.07036, 0.04231, 0.01229, 1.0, 0.1329, 0.06848, 0.009134, 1.0, 0.2051, 0.1195, 0.03071, 1.0, 0.2051, 0.1195, 0.03071, 1.0, 0.07036, 0.04231, 0.01229, 1.0, 0.2051, 0.1195, 0.03071, 1.0, 0.2051, 0.1195, 0.03071, 1.0, 0.1746, 0.09759, 0.02029, 1.0, 0.1248, 0.0648, 0.009134, 1.0, 0.1413, 0.07421, 0.01096, 1.0, 0.1746, 0.09759, 0.02029, 1.0, 0.1329, 0.06848, 0.009134, 1.0, 0.07036, 0.04231, 0.01229, 1.0, 0.06848, 0.04092, 0.01229, 1.0, 0.15, 0.08022, 0.01298, 1.0, 0.2051, 0.1195, 0.03071, 1.0, 0.06848, 0.04092, 0.01229, 1.0, 0.1329, 0.06848, 0.009134, 1.0, 0.1329, 0.06848, 0.009134, 1.0, 0.1022, 0.05448, 0.01033, 1.0, 0.07036, 0.04231, 0.01229, 1.0, 0.1845, 0.1046, 0.02416, 1.0, 0.2051, 0.1195, 0.03071, 1.0, 0.1329, 0.06848, 0.009134, 1.0, 0.1329, 0.06848, 0.009134, 1.0, 0.2051, 0.1195, 0.03071, 1.0, 0.1946, 0.1119, 0.02732, 1.0, 0.1329, 0.06848, 0.009134, 1.0, 0.1329, 0.06848, 0.009134, 1.0, 0.1329, 0.06848, 0.009134, 1.0, 0.1329, 0.06848, 0.009134, 1.0, 0.1022, 0.05448, 0.01033, 1.0, 0.1329, 0.06848, 0.009134, 1.0, 0.1329, 0.06848, 0.009134, 1.0, 0.07036, 0.04231, 0.01229, 1.0, 0.1329, 0.06848, 0.009134, 1.0, 0.1329, 0.06848, 0.009134, 1.0, 0.0865, 0.04817, 0.01096, 1.0, 0.2051, 0.1195, 0.03071, 1.0, 0.1413, 0.07421, 0.01096, 1.0, 0.1329, 0.06848, 0.009134, 1.0, 0.2051, 0.1195, 0.03071, 1.0, 0.2051, 0.1195, 0.03071, 1.0, 0.1329, 0.06848, 0.009134, 1.0, 0.2051, 0.1195, 0.03071, 1.0, 0.1329, 0.06848, 0.009134, 1.0, 0.09531, 0.05613, 0.016, 1.0, 0.1329, 0.06848, 0.009134, 1.0, 0.1329, 0.06848, 0.009134, 1.0, 0.2051, 0.1195, 0.03071, 1.0, 0.09531, 0.05613, 0.016, 1.0, 0.1329, 0.06848, 0.009134, 1.0, 0.2051, 0.1195, 0.03071, 1.0, 0.1356, 0.07036, 0.009721, 1.0, 0.1981, 0.1144, 0.02732, 1.0, 0.2051, 0.1195, 0.03071, 1.0, 0.2051, 0.1195, 0.03071, 1.0, 0.07421, 0.04519, 0.01229, 1.0, 0.06848, 0.04092, 0.01229, 1.0, 0.07421, 0.04519, 0.01229, 1.0, 0.1329, 0.06848, 0.009134, 1.0, 0.1356, 0.07036, 0.009721, 1.0, 0.1329, 0.06848, 0.009134, 1.0, 0.1329, 0.06848, 0.009134, 1.0, 0.1329, 0.06848, 0.009134, 1.0, 0.1329, 0.06848, 0.009134, 1.0, 0.1329, 0.06848, 0.009134, 1.0, 0.1981, 0.1144, 0.02732, 1.0, 0.1356, 0.07036, 0.009721, 1.0, 0.07227, 0.04374, 0.01298, 1.0, 0.2051, 0.1195, 0.03071, 1.0, 0.1329, 0.06848, 0.009134, 1.0, 0.1329, 0.06848, 0.009134, 1.0, 0.07421, 0.04519, 0.01229, 1.0, 0.1329, 0.06848, 0.009134, 1.0, 0.1329, 0.06848, 0.009134, 1.0, 0.1329, 0.06848, 0.009134, 1.0, 0.1329, 0.06848, 0.009134, 1.0, 0.1329, 0.06848, 0.009134, 1.0, 0.1329, 0.06848, 0.009134, 1.0, 0.1329, 0.06848, 0.009134, 1.0, 0.1329, 0.06848, 0.009134, 1.0, 0.07227, 0.04374, 0.01298, 1.0, 0.1329, 0.06848, 0.009134, 1.0, 0.1329, 0.06848, 0.009134, 1.0, 0.06848, 0.04092, 0.01229, 1.0, 0.07227, 0.04374, 0.01298, 1.0, 0.1329, 0.06848, 0.009134, 1.0, 0.1329, 0.06848, 0.009134, 1.0, 0.1329, 0.06848, 0.009134, 1.0, 0.1329, 0.06848, 0.009134, 1.0, 0.1329, 0.06848, 0.009134, 1.0, 0.1329, 0.06848, 0.009134, 1.0, 0.1301, 0.06848, 0.009134, 1.0, 0.1329, 0.06848, 0.009134, 1.0, 0.1329, 0.06848, 0.009134, 1.0, 0.1329, 0.06848, 0.009134, 1.0, 0.1329, 0.06848, 0.009134, 1.0, 0.1329, 0.06848, 0.009134, 1.0, 0.1329, 0.06848, 0.009134, 1.0, 0.1329, 0.06848, 0.009134, 1.0, 0.1384, 0.07227, 0.01033, 1.0, 0.1384, 0.07227, 0.01033, 1.0, 0.1329, 0.06848, 0.009134, 1.0, 0.1329, 0.06848, 0.009134, 1.0, 0.1329, 0.06848, 0.009134, 1.0, 0.1329, 0.06848, 0.009134, 1.0, 0.1301, 0.06848, 0.009134, 1.0, 0.1329, 0.06848, 0.009134, 1.0, 0.1329, 0.06848, 0.009134, 1.0, 0.1329, 0.06848, 0.009134, 1.0, 0.1329, 0.06848, 0.009134, 1.0, 0.1329, 0.06848, 0.009134, 1.0, 0.1301, 0.06848, 0.009134, 1.0, 0.1329, 0.06848, 0.009134, 1.0, 0.1384, 0.07227, 0.01033, 1.0, 0.1301, 0.07227, 0.01521, 1.0, 0.06848, 0.04092, 0.01229, 1.0, 0.1329, 0.06848, 0.009134, 1.0, 0.1329, 0.06848, 0.009134, 1.0, 0.1329, 0.06848, 0.009134, 1.0, 0.1329, 0.06848, 0.009134, 1.0, 0.1356, 0.07036, 0.009721, 1.0, 0.1329, 0.06848, 0.009134, 1.0, 0.1384, 0.07227, 0.01033, 1.0, 0.1356, 0.07036, 0.009721, 1.0, 0.1845, 0.1046, 0.02416, 1.0, 0.1384, 0.07227, 0.01033, 1.0, 0.2051, 0.1195, 0.03071, 1.0, 0.1329, 0.06848, 0.009134, 1.0, 0.2051, 0.1195, 0.03071, 1.0, 0.1845, 0.1046, 0.02416, 1.0, 0.1329, 0.06848, 0.009134, 1.0, 0.2051, 0.1195, 0.03071, 1.0, 0.1946, 0.1119, 0.02732, 1.0, 0.1329, 0.06848, 0.009134, 1.0, 0.1022, 0.05448, 0.01033, 1.0, 0.1356, 0.07036, 0.009721, 1.0, 0.1329, 0.06848, 0.009134, 1.0, 0.07036, 0.04231, 0.01229, 1.0, 0.09531, 0.05613, 0.016, 1.0, 0.1329, 0.06848, 0.009134, 1.0, 0.06848, 0.04092, 0.01229, 1.0, 0.1329, 0.06848, 0.009134, 1.0, 0.1329, 0.06848, 0.009134, 1.0, 0.1329, 0.06848, 0.009134, 1.0, 0.1329, 0.06848, 0.009134, 1.0, 0.1329, 0.06848, 0.009134, 1.0, 0.1329, 0.06848, 0.009134, 1.0, 0.1329, 0.06848, 0.009134, 1.0, 0.06848, 0.04092, 0.01229, 1.0, 0.1329, 0.06848, 0.009134, 1.0, 0.1413, 0.07421, 0.01096, 1.0, 0.15, 0.08022, 0.01298, 1.0, 0.1329, 0.06848, 0.009134, 1.0, 0.1329, 0.06848, 0.009134, 1.0, 0.1329, 0.06848, 0.009134, 1.0, 0.1384, 0.07227, 0.01033, 1.0, 0.1329, 0.06848, 0.009134, 1.0, 0.1329, 0.06848, 0.009134, 1.0, 0.2051, 0.1195, 0.03071, 1.0, 0.06848, 0.04092, 0.01229, 1.0, 0.1329, 0.06848, 0.009134, 1.0, 0.06848, 0.04092, 0.01229, 1.0, 0.1329, 0.06848, 0.009134, 1.0, 0.2051, 0.1195, 0.03071, 1.0, 0.1329, 0.06848, 0.009134, 1.0, 0.2051, 0.1195, 0.03071, 1.0, 0.2051, 0.1195, 0.03071, 1.0, 0.1329, 0.06848, 0.009134, 1.0, 0.1329, 0.06848, 0.009134, 1.0, 0.1329, 0.06848, 0.009134, 1.0, 0.1329, 0.06848, 0.009134, 1.0, 0.1329, 0.06848, 0.009134, 1.0, 0.1329, 0.06848, 0.009134, 1.0, 0.1329, 0.06848, 0.009134, 1.0, 0.1329, 0.06848, 0.009134, 1.0, 0.1329, 0.06848, 0.009134, 1.0, 0.1329, 0.06848, 0.009134, 1.0, 0.1329, 0.06848, 0.009134, 1.0, 0.1329, 0.06848, 0.009134, 1.0, 0.1329, 0.06848, 0.009134, 1.0, 0.1329, 0.06848, 0.009134, 1.0, 0.1329, 0.06848, 0.009134, 1.0, 0.1329, 0.06848, 0.009134, 1.0, 0.1022, 0.05613, 0.01033, 1.0, 0.1329, 0.06848, 0.009134, 1.0, 0.1329, 0.06848, 0.009134, 1.0, 0.1329, 0.06848, 0.009134, 1.0, 0.1329, 0.06848, 0.009134, 1.0, 0.1329, 0.06848, 0.009134, 1.0, 0.1329, 0.06848, 0.009134, 1.0, 0.1329, 0.06848, 0.009134, 1.0, 0.1329, 0.06848, 0.009134, 1.0, 0.1356, 0.07036, 0.009721, 1.0, 0.1329, 0.06848, 0.009134, 1.0, 0.1329, 0.06848, 0.009134, 1.0, 0.1356, 0.07036, 0.009721, 1.0, 0.1746, 0.09759, 0.02029, 1.0, 0.1329, 0.06848, 0.009134, 1.0, 0.07036, 0.04231, 0.01229, 1.0, 0.2051, 0.1195, 0.03071, 1.0, 0.07036, 0.04231, 0.01229, 1.0, 0.1329, 0.06848, 0.009134, 1.0, 0.2051, 0.1195, 0.03071, 1.0, 0.1746, 0.09759, 0.02029, 1.0, 0.1413, 0.07421, 0.01096, 1.0, 0.1329, 0.06848, 0.009134, 1.0, 0.2086, 0.1248, 0.0356, 1.0, 0.159, 0.0865, 0.01521, 1.0, 0.1329, 0.06848, 0.009134, 1.0, 0.2086, 0.1248, 0.0356, 1.0, 0.1384, 0.07421, 0.01096, 1.0, 0.1559, 0.08438, 0.01521, 1.0, 0.1384, 0.07421, 0.01096, 1.0, 0.07036, 0.04092, 0.01229, 1.0, 0.07619, 0.04374, 0.01161, 1.0, 0.159, 0.0865, 0.016, 1.0, 0.1981, 0.1144, 0.02843, 1.0, 0.1329, 0.06848, 0.009134, 1.0, 0.159, 0.0865, 0.016, 1.0, 0.2051, 0.1195, 0.03071, 1.0, 0.06848, 0.04092, 0.01229, 1.0, 0.1559, 0.08438, 0.01521, 1.0, 0.1329, 0.06848, 0.009134, 1.0, 0.1329, 0.06848, 0.009134, 1.0, 0.1384, 0.07421, 0.01096, 1.0, 0.1912, 0.1095, 0.02624, 1.0, 0.1779, 0.0999, 0.02029, 1.0, 0.1912, 0.1095, 0.02624, 1.0, 0.2051, 0.1195, 0.03071, 1.0, 0.2016, 0.117, 0.02956, 1.0, 1.0, 1.0, 1.0, 1.0, 1.0, 1.0, 1.0, 1.0, 1.0, 1.0, 1.0, 1.0, 0.1559, 0.08438, 0.01521, 1.0, 0.1779, 0.0999, 0.02029, 1.0, 0.15, 0.08022, 0.01298, 1.0, 0.159, 0.0865, 0.01521, 1.0, 0.1329, 0.06848, 0.009134, 1.0, 0.1329, 0.06848, 0.009134, 1.0, 0.2051, 0.1195, 0.03071, 1.0, 0.1329, 0.06848, 0.009134, 1.0, 0.1329, 0.06848, 0.009134, 1.0, 0.159, 0.0865, 0.016, 1.0, 0.1912, 0.1095, 0.02624, 1.0, 0.1329, 0.06848, 0.009134, 1.0, 0.159, 0.0865, 0.016, 1.0, 0.1329, 0.06848, 0.009134, 1.0, 0.1981, 0.1144, 0.02732, 1.0, 0.1329, 0.06848, 0.009134, 1.0, 0.07421, 0.04374, 0.01298, 1.0, 0.2016, 0.117, 0.02956, 1.0, 0.07421, 0.04374, 0.01298, 1.0, 0.2051, 0.1195, 0.03071, 1.0, 0.2051, 0.1195, 0.03071, 1.0, 0.2051, 0.1195, 0.03071, 1.0, 0.2016, 0.117, 0.02956, 1.0, 0.1329, 0.06848, 0.009134, 1.0, 0.1912, 0.1095, 0.02624, 1.0, 0.1329, 0.06848, 0.009134, 1.0, 0.159, 0.0865, 0.01681, 1.0, 0.1329, 0.06848, 0.009134, 1.0, 0.159, 0.0865, 0.01681, 1.0, 0.1356, 0.07036, 0.009721, 1.0, 0.1981, 0.1144, 0.02732, 1.0, 0.06848, 0.04092, 0.01229, 1.0, 0.1329, 0.06848, 0.009134, 1.0, 0.1248, 0.0648, 0.009134, 1.0, 0.2016, 0.117, 0.02956, 1.0, 0.1329, 0.06848, 0.009134, 1.0, 0.2016, 0.117, 0.02956, 1.0, 0.2051, 0.1195, 0.03071, 1.0, 0.2051, 0.1195, 0.03071, 1.0, 0.2051, 0.1195, 0.03071, 1.0, 0.1329, 0.06848, 0.009134, 1.0, 0.1356, 0.07036, 0.009721, 1.0, 0.159, 0.0865, 0.01681, 1.0, 0.1329, 0.06848, 0.009134, 1.0, 0.1329, 0.06848, 0.009134, 1.0, 0.2051, 0.1195, 0.03071, 1.0, 0.1356, 0.07036, 0.009721, 1.0, 0.1329, 0.06848, 0.009134, 1.0, 0.1329, 0.06848, 0.009134, 1.0, 0.1329, 0.06848, 0.009134, 1.0, 0.1329, 0.06848, 0.009134, 1.0, 0.06848, 0.04092, 0.01229, 1.0, 0.1384, 0.07227, 0.01033, 1.0, 0.1329, 0.06848, 0.009134, 1.0, 0.1329, 0.06848, 0.009134, 1.0, 0.1329, 0.06848, 0.009134, 1.0, 0.1329, 0.06848, 0.009134, 1.0, 0.1329, 0.06848, 0.009134, 1.0, 0.1329, 0.06848, 0.009134, 1.0, 0.1329, 0.06848, 0.009134, 1.0, 0.1329, 0.06848, 0.009134, 1.0, 0.1329, 0.06848, 0.009134, 1.0, 0.1329, 0.06848, 0.009134, 1.0, 0.1329, 0.06848, 0.009134, 1.0, 0.1329, 0.06848, 0.009134, 1.0, 0.1329, 0.06848, 0.009134, 1.0, 0.1329, 0.06848, 0.009134, 1.0, 0.1329, 0.06848, 0.009134, 1.0, 0.1329, 0.06848, 0.009134, 1.0, 0.1329, 0.06848, 0.009134, 1.0, 0.1329, 0.06848, 0.009134, 1.0, 0.1384, 0.07227, 0.01033, 1.0, 0.1329, 0.06848, 0.009134, 1.0, 0.1329, 0.06848, 0.009134, 1.0, 0.1329, 0.06848, 0.009134, 1.0, 0.1329, 0.06848, 0.009134, 1.0, 0.2051, 0.1195, 0.03071, 1.0, 0.1329, 0.06848, 0.009134, 1.0, 0.2016, 0.117, 0.02843, 1.0, 0.1384, 0.07227, 0.01033, 1.0, 0.06848, 0.04092, 0.01229, 1.0, 0.07036, 0.04231, 0.01229, 1.0, 0.07421, 0.04231, 0.01161, 1.0, 0.1845, 0.1046, 0.02315, 1.0, 0.07036, 0.04231, 0.01229, 1.0, 0.1981, 0.1144, 0.02843, 1.0, 0.117, 0.06125, 0.009134, 1.0, 0.2016, 0.117, 0.02843, 1.0, 0.2051, 0.1195, 0.03071, 1.0, 0.07619, 0.04374, 0.01161, 1.0, 0.2016, 0.117, 0.02843, 1.0, 0.1301, 0.07227, 0.01521, 1.0, 0.1329, 0.06848, 0.009134, 1.0, 0.2051, 0.1195, 0.03071, 1.0, 0.1981, 0.1144, 0.02843, 1.0, 0.06848, 0.04092, 0.01229, 1.0, 0.2051, 0.1195, 0.03071, 1.0, 0.1329, 0.06848, 0.009134, 1.0, 0.1329, 0.06848, 0.009134, 1.0, 0.1384, 0.07421, 0.01096, 1.0, 0.2086, 0.1248, 0.0356, 1.0, 0.07036, 0.04231, 0.01229, 1.0, 0.1912, 0.1095, 0.02624, 1.0, 0.07619, 0.04374, 0.01161, 1.0, 0.06848, 0.04092, 0.01229, 1.0, 0.2086, 0.1248, 0.0356, 1.0, 0.1912, 0.1119, 0.02956, 1.0, 0.07421, 0.04231, 0.01161, 1.0, 1.0, 1.0, 1.0, 1.0, 0.2346, 0.1441, 0.04667, 1.0, 0.3613, 0.2705, 0.147, 1.0, 0.1329, 0.06848, 0.009134, 1.0, 0.1413, 0.07421, 0.01096, 1.0, 0.06848, 0.04092, 0.01229, 1.0, 0.1329, 0.06848, 0.009134, 1.0, 0.1329, 0.06848, 0.009134, 1.0, 0.15, 0.08022, 0.01298, 1.0, 0.1329, 0.06848, 0.009134, 1.0, 0.1384, 0.07227, 0.01033, 1.0, 0.117, 0.06125, 0.009134, 1.0, 0.2016, 0.117, 0.02843, 1.0, 0.07036, 0.04092, 0.01229, 1.0, 0.117, 0.06125, 0.009134, 1.0, 0.07421, 0.04374, 0.01298, 1.0, 0.1845, 0.107, 0.0356, 1.0, 0.07421, 0.04374, 0.0137, 1.0, 0.2051, 0.1195, 0.03071, 1.0, 0.07421, 0.04374, 0.0137, 1.0, 0.2051, 0.1195, 0.03071, 1.0, 0.1779, 0.0999, 0.02029, 1.0, 0.2016, 0.117, 0.02956, 1.0, 0.2051, 0.1195, 0.03071, 1.0, 0.1329, 0.06848, 0.009134, 1.0, 0.1329, 0.06848, 0.009134, 1.0, 0.1329, 0.06848, 0.009134, 1.0, 0.1329, 0.06848, 0.009134, 1.0, 0.1384, 0.07227, 0.01033, 1.0, 0.1329, 0.06848, 0.009134, 1.0, 0.1329, 0.06848, 0.009134, 1.0, 0.1329, 0.06848, 0.009134, 1.0, 0.1329, 0.06848, 0.009134, 1.0, 0.1329, 0.06848, 0.009134, 1.0, 0.1329, 0.06848, 0.009134, 1.0, 0.1329, 0.06848, 0.009134, 1.0, 0.1329, 0.06848, 0.009134, 1.0, 0.1329, 0.06848, 0.009134, 1.0, 0.1329, 0.06848, 0.009134, 1.0, 0.1329, 0.06848, 0.009134, 1.0, 0.1329, 0.06848, 0.009134, 1.0, 0.1274, 0.06848, 0.009134, 1.0, 0.1329, 0.06848, 0.009134, 1.0, 0.1329, 0.06848, 0.009134, 1.0, 0.1329, 0.06848, 0.009134, 1.0, 0.1329, 0.06848, 0.009134, 1.0, 0.1329, 0.06848, 0.009134, 1.0, 0.1329, 0.06848, 0.009134, 1.0, 0.1329, 0.06848, 0.009134, 1.0, 0.1329, 0.06848, 0.009134, 1.0, 0.1329, 0.06848, 0.009134, 1.0, 0.1329, 0.06848, 0.009134, 1.0, 0.1329, 0.06848, 0.009134, 1.0, 0.1356, 0.07227, 0.01096, 1.0, 0.1329, 0.06848, 0.009134, 1.0, 0.1329, 0.06848, 0.009134, 1.0, 0.1274, 0.06848, 0.009134, 1.0, 0.1356, 0.07227, 0.01096, 1.0, 0.2051, 0.1195, 0.03071, 1.0, 0.07227, 0.04231, 0.01298, 1.0, 0.1274, 0.06848, 0.009134, 1.0, 0.09759, 0.05448, 0.01096, 1.0, 0.2051, 0.1195, 0.03071, 1.0, 0.1274, 0.06848, 0.009134, 1.0, 0.1329, 0.06848, 0.009134, 1.0, 0.15, 0.08022, 0.01298, 1.0, 0.1274, 0.07619, 0.02843, 1.0, 0.15, 0.08022, 0.01298, 1.0, 0.2051, 0.1195, 0.03071, 1.0, 0.2051, 0.1195, 0.03071, 1.0, 0.1845, 0.107, 0.0356, 1.0, 0.1329, 0.06848, 0.009134, 1.0, 0.2051, 0.1195, 0.03071, 1.0, 0.1274, 0.07619, 0.02843, 1.0, 0.07421, 0.04374, 0.0137, 1.0, 0.2086, 0.1248, 0.0356, 1.0, 0.1329, 0.06848, 0.009134, 1.0, 0.1912, 0.1119, 0.02956, 1.0, 0.2086, 0.1248, 0.0356, 1.0, 0.1559, 0.08438, 0.01521, 1.0, 0.159, 0.0865, 0.01521, 1.0, 0.1384, 0.07421, 0.01096, 1.0, 0.07619, 0.04374, 0.01161, 1.0, 0.1912, 0.1095, 0.02624, 1.0, 0.159, 0.0865, 0.016, 1.0, 0.1329, 0.06848, 0.009134, 1.0, 0.1329, 0.06848, 0.009134, 1.0, 0.159, 0.0865, 0.016, 1.0, 0.06848, 0.04092, 0.01229, 1.0, 0.1981, 0.1144, 0.02843, 1.0, 0.1559, 0.08438, 0.01521, 1.0, 0.1329, 0.06848, 0.009134, 1.0, 0.159, 0.0865, 0.01521, 1.0, 0.1384, 0.07421, 0.01096, 1.0, 0.1779, 0.0999, 0.02029, 1.0, 0.1559, 0.08438, 0.01521, 1.0, 0.1912, 0.1095, 0.02624, 1.0, 0.2016, 0.117, 0.02956, 1.0, 0.1779, 0.0999, 0.02029, 1.0, 0.1329, 0.06848, 0.009134, 1.0, 0.1845, 0.107, 0.0356, 1.0, 0.07421, 0.04374, 0.01298, 1.0, 1.0, 1.0, 1.0, 1.0, 1.0, 1.0, 1.0, 1.0, 1.0, 1.0, 1.0, 1.0, 0.1559, 0.08438, 0.01521, 1.0, 0.15, 0.08022, 0.01298, 1.0, 0.1329, 0.06848, 0.009134, 1.0, 0.159, 0.0865, 0.01521, 1.0, 0.1329, 0.06848, 0.009134, 1.0, 0.1329, 0.06848, 0.009134, 1.0, 0.2051, 0.1195, 0.03071, 1.0, 0.1329, 0.06848, 0.009134, 1.0, 0.2016, 0.117, 0.02956, 1.0, 0.159, 0.0865, 0.016, 1.0, 0.1329, 0.06848, 0.009134, 1.0, 0.2051, 0.1195, 0.03071, 1.0, 0.159, 0.0865, 0.016, 1.0, 0.1981, 0.1144, 0.02732, 1.0, 0.1912, 0.1095, 0.02624, 1.0, 0.07421, 0.04374, 0.01298, 1.0, 0.2051, 0.1195, 0.03071, 1.0, 0.2016, 0.117, 0.02956, 1.0, 0.2051, 0.1195, 0.03071, 1.0, 0.1329, 0.06848, 0.009134, 1.0, 0.2051, 0.1195, 0.03071, 1.0, 0.1912, 0.1095, 0.02624, 1.0, 0.159, 0.0865, 0.01681, 1.0, 0.1329, 0.06848, 0.009134, 1.0, 0.1329, 0.06848, 0.009134, 1.0, 0.1356, 0.07036, 0.009721, 1.0, 0.1329, 0.06848, 0.009134, 1.0, 0.1981, 0.1144, 0.02732, 1.0, 0.1329, 0.06848, 0.009134, 1.0, 0.1912, 0.1095, 0.02624, 1.0, 0.2016, 0.117, 0.02956, 1.0, 0.2051, 0.1195, 0.03071, 1.0, 0.1329, 0.06848, 0.009134, 1.0, 0.2051, 0.1195, 0.03071, 1.0, 0.1356, 0.07036, 0.009721, 1.0, 0.2051, 0.1195, 0.03071, 1.0, 0.159, 0.0865, 0.01681, 1.0, 0.1329, 0.06848, 0.009134, 1.0, 0.1356, 0.07036, 0.009721, 1.0, 0.2051, 0.1195, 0.03071, 1.0, 0.1329, 0.06848, 0.009134, 1.0, 0.1329, 0.06848, 0.009134, 1.0, 0.1329, 0.06848, 0.009134, 1.0, 0.1329, 0.06848, 0.009134, 1.0, 0.159, 0.0865, 0.01681, 1.0, 0.06848, 0.04092, 0.01229, 1.0, 0.1329, 0.06848, 0.009134, 1.0, 0.1329, 0.06848, 0.009134, 1.0, 0.1329, 0.06848, 0.009134, 1.0, 0.1329, 0.06848, 0.009134, 1.0, 0.1329, 0.06848, 0.009134, 1.0, 0.1329, 0.06848, 0.009134, 1.0, 0.1329, 0.06848, 0.009134, 1.0, 0.1329, 0.06848, 0.009134, 1.0, 0.1329, 0.06848, 0.009134, 1.0, 0.1329, 0.06848, 0.009134, 1.0, 0.1329, 0.06848, 0.009134, 1.0, 0.1329, 0.06848, 0.009134, 1.0, 0.1329, 0.06848, 0.009134, 1.0, 0.1329, 0.06848, 0.009134, 1.0, 0.1356, 0.07036, 0.009721, 1.0, 0.1384, 0.07227, 0.01033, 1.0, 0.1384, 0.07227, 0.01033, 1.0, 0.1329, 0.06848, 0.009134, 1.0, 0.1329, 0.06848, 0.009134, 1.0, 0.1329, 0.06848, 0.009134, 1.0, 0.1329, 0.06848, 0.009134, 1.0, 0.1329, 0.06848, 0.009134, 1.0, 0.1329, 0.06848, 0.009134, 1.0, 0.1329, 0.06848, 0.009134, 1.0, 0.1329, 0.06848, 0.009134, 1.0, 0.1329, 0.06848, 0.009134, 1.0, 0.1329, 0.06848, 0.009134, 1.0, 0.1329, 0.06848, 0.009134, 1.0, 0.1329, 0.06848, 0.009134, 1.0, 0.2016, 0.117, 0.02843, 1.0, 0.06848, 0.04092, 0.01229, 1.0, 0.1301, 0.07227, 0.01521, 1.0, 0.07036, 0.04231, 0.01229, 1.0, 0.1845, 0.1046, 0.02315, 1.0, 0.1981, 0.1144, 0.02843, 1.0, 0.07036, 0.04231, 0.01229, 1.0, 0.117, 0.06125, 0.009134, 1.0, 0.07036, 0.04092, 0.01229, 1.0, 0.2016, 0.117, 0.02843, 1.0, 0.07619, 0.04374, 0.01161, 1.0, 0.07036, 0.04092, 0.01229, 1.0, 0.2016, 0.117, 0.02843, 1.0, 0.1329, 0.06848, 0.009134, 1.0, 0.2051, 0.1195, 0.03071, 1.0, 0.2051, 0.1195, 0.03071, 1.0, 0.06848, 0.04092, 0.01229, 1.0, 0.07619, 0.04374, 0.01161, 1.0, 0.2051, 0.1195, 0.03071, 1.0, 0.1329, 0.06848, 0.009134, 1.0, 0.1981, 0.1144, 0.02843, 1.0, 0.1384, 0.07421, 0.01096, 1.0, 0.07036, 0.04231, 0.01229, 1.0, 0.07036, 0.04092, 0.01229, 1.0, 0.1912, 0.1095, 0.02624, 1.0, 0.06848, 0.04092, 0.01229, 1.0, 0.2051, 0.1195, 0.03071, 1.0, 0.2086, 0.1248, 0.0356, 1.0, 0.07421, 0.04231, 0.01161, 1.0, 0.07036, 0.04231, 0.01229, 1.0, 0.1329, 0.06848, 0.009134, 1.0, 0.1845, 0.1046, 0.02315, 1.0, 0.1329, 0.06848, 0.009134, 1.0, 0.1329, 0.06848, 0.009134, 1.0, 0.06848, 0.04092, 0.01229, 1.0, 0.1384, 0.07227, 0.01033, 1.0, 0.1329, 0.06848, 0.009134, 1.0, 0.15, 0.08022, 0.01298, 1.0, 0.1413, 0.07421, 0.01096, 1.0, 0.1329, 0.06848, 0.009134, 1.0, 0.117, 0.06125, 0.009134, 1.0, 0.1981, 0.1144, 0.02843, 1.0, 0.2016, 0.117, 0.02843, 1.0, 0.117, 0.06125, 0.009134, 1.0, 0.1384, 0.07227, 0.01033, 1.0, 0.07421, 0.04374, 0.01298, 1.0, 0.07421, 0.04374, 0.0137, 1.0, 0.2051, 0.1195, 0.03071, 1.0, 0.2051, 0.1195, 0.03071, 1.0, 0.2051, 0.1195, 0.03071, 1.0, 0.2016, 0.117, 0.02956, 1.0, 0.1779, 0.0999, 0.02029, 1.0, 0.2051, 0.1195, 0.03071, 1.0, 0.15, 0.08022, 0.01298, 1.0, 0.1329, 0.06848, 0.009134, 1.0, 0.1329, 0.06848, 0.009134, 1.0, 0.1329, 0.06848, 0.009134, 1.0, 0.1356, 0.07036, 0.009721, 1.0, 0.1329, 0.06848, 0.009134, 1.0, 0.1329, 0.06848, 0.009134, 1.0, 0.1329, 0.06848, 0.009134, 1.0, 0.1329, 0.06848, 0.009134, 1.0, 0.1329, 0.06848, 0.009134, 1.0, 0.1329, 0.06848, 0.009134, 1.0, 0.1329, 0.06848, 0.009134, 1.0, 0.1329, 0.06848, 0.009134, 1.0, 0.1329, 0.06848, 0.009134, 1.0, 0.1274, 0.06848, 0.009134, 1.0, 0.1329, 0.06848, 0.009134, 1.0, 0.1329, 0.06848, 0.009134, 1.0, 0.1329, 0.06848, 0.009134, 1.0, 0.1329, 0.06848, 0.009134, 1.0, 0.1329, 0.06848, 0.009134, 1.0, 0.1329, 0.06848, 0.009134, 1.0, 0.1329, 0.06848, 0.009134, 1.0, 0.1329, 0.06848, 0.009134, 1.0, 0.1329, 0.06848, 0.009134, 1.0, 0.1329, 0.06848, 0.009134, 1.0, 0.1329, 0.06848, 0.009134, 1.0, 0.1274, 0.06848, 0.009134, 1.0, 0.1356, 0.07227, 0.01096, 1.0, 0.1274, 0.06848, 0.009134, 1.0, 0.2051, 0.1195, 0.03071, 1.0, 0.1356, 0.07227, 0.01096, 1.0, 0.1274, 0.06848, 0.009134, 1.0, 0.15, 0.08022, 0.01298, 1.0, 0.1274, 0.07619, 0.02843, 1.0, 0.1274, 0.07619, 0.02843, 1.0, 0.2051, 0.1195, 0.03071, 1.0, 0.07421, 0.04374, 0.0137, 1.0, 0.2051, 0.1195, 0.03071, 1.0, 0.1329, 0.06848, 0.009134, 1.0, 0.07227, 0.04231, 0.01298, 1.0, 0.2051, 0.1195, 0.03071, 1.0, 0.07421, 0.04374, 0.0137, 1.0, 0.1845, 0.107, 0.0356, 1.0])
me_cube.use_remesh_preserve_volume = False
me_cube.use_remesh_preserve_attributes = False
me_cube.use_mirror_vertex_groups = False
me_cube.update()

# ---- objects
ob_cube = bpy.data.objects.new('Cube', me_cube)

# ---- transforms, parenting, visibility, modifiers, constraints
ob_cube.location = (-0.1661, 0.0, 0.0)
ob_cube.lineart.crease_threshold = 0.0

# ---- collection membership
col_collection_1.objects.link(ob_cube)

# ---- scene / render settings (as saved in the file)
scene.frame_start = 1; scene.frame_end = 250; scene.frame_set(1)
scene.render.engine = 'BLENDER_EEVEE_NEXT'
scene.render.resolution_percentage = 50
scene.render.dither_intensity = 0.0
scene.cycles.use_denoising = False
scene.cycles.samples = 128
scene.cycles.sampling_pattern = 'TABULATED_SOBOL'
scene.cycles.light_sampling_threshold = 0.0
scene.cycles.use_adaptive_sampling = False
scene.cycles.use_light_tree = False
scene.cycles.blur_glossy = 0.0
scene.cycles.sample_clamp_indirect = 0.0
scene.view_settings.view_transform = 'Standard'
bpy.context.view_layer.update()

# ---- added for rendering (the .blend has no active camera and no usable light): camera, sun
cam_auto = bpy.data.cameras.new('AutoCamera')
cam_auto.lens = 50.0
cam_auto.sensor_width = 36.0
cam_auto.clip_end = 1000.0
ob_auto_camera = bpy.data.objects.new('AutoCamera', cam_auto)
scene.collection.objects.link(ob_auto_camera)
ob_auto_camera.location = (23.2346, -24.4546, 27.0787)
ob_auto_camera.rotation_euler = (1.09748, -7.21219e-08, 0.694738)
scene.camera = ob_auto_camera
light_auto_sun = bpy.data.lights.new('AutoSun', 'SUN')
light_auto_sun.energy = 3.0
light_auto_sun.angle = 0.0523599
ob_auto_sun = bpy.data.objects.new('AutoSun', light_auto_sun)
scene.collection.objects.link(ob_auto_sun)
ob_auto_sun.rotation_euler = (0.872665, 0.174533, 0.523599)
bpy.context.view_layer.update()

